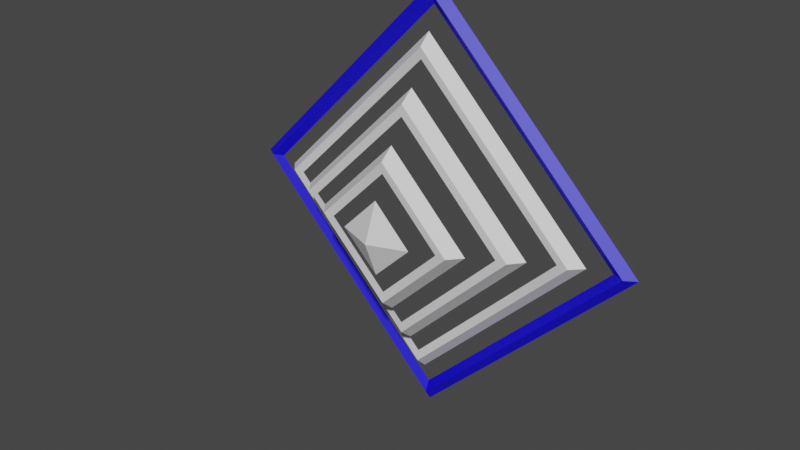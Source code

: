 # Source: Spot_Wall_Custom.blend  (saved by Blender 3.3.6; exported with 4.5.12 LTS)
import bpy
from mathutils import Matrix  # noqa: F401  (used for matrix-valued properties, if any)

bpy.ops.wm.read_factory_settings(use_empty=True)
scene = bpy.context.scene
scene.name = 'Scene'

# ---- collections
col_collection = bpy.data.collections.new('Collection'); scene.collection.children.link(col_collection)

# ---- materials (node trees are filled in below, after node groups)
mat_m1 = bpy.data.materials.new('M1')
mat_m1.use_transparent_shadow = False
mat_m2 = bpy.data.materials.new('M2')
mat_m2.use_transparent_shadow = False

# ---- node groups
ng_auto_smooth = bpy.data.node_groups.new('Auto Smooth', 'GeometryNodeTree')
_s = ng_auto_smooth.interface.new_socket(name='Geometry', in_out='OUTPUT', socket_type='NodeSocketGeometry')
_s = ng_auto_smooth.interface.new_socket(name='Geometry', in_out='INPUT', socket_type='NodeSocketGeometry')
_s = ng_auto_smooth.interface.new_socket(name='Angle', in_out='INPUT', socket_type='NodeSocketFloat')
_s.subtype = 'ANGLE'
_s.min_value = 0.0
_s.max_value = 3.142
ng_auto_smooth.is_modifier = True
_N = ng_auto_smooth.nodes; _L = ng_auto_smooth.links
n0 = _N.new('NodeGroupOutput'); n0.name = 'Group Output'; n0.location = (480, -100)
n1 = _N.new('NodeGroupInput'); n1.name = 'Group Input'; n1.location = (-420, -300)
n2 = _N.new('NodeGroupInput'); n2.name = 'Group Input.001'; n2.location = (-60, -100)
n3 = _N.new('GeometryNodeSetShadeSmooth'); n3.name = 'Set Shade Smooth'; n3.location = (120, -100)
n3.domain = 'EDGE'
n4 = _N.new('GeometryNodeSetShadeSmooth'); n4.name = 'Set Shade Smooth.001'; n4.location = (300, -100)
n5 = _N.new('GeometryNodeInputMeshEdgeAngle'); n5.name = 'Edge Angle'; n5.location = (-420, -220)
n6 = _N.new('GeometryNodeInputEdgeSmooth'); n6.name = 'Is Edge Smooth'; n6.location = (-60, -160)
n7 = _N.new('GeometryNodeInputShadeSmooth'); n7.name = 'Is Face Smooth'; n7.location = (-240, -340)
n8 = _N.new('FunctionNodeBooleanMath'); n8.name = 'Boolean Math'; n8.location = (-60, -220)
n9 = _N.new('FunctionNodeCompare'); n9.name = 'Compare'; n9.location = (-240, -180)
n9.operation = 'LESS_EQUAL'
_L.new(n5.outputs[0], n9.inputs[0])
_L.new(n4.outputs[0], n0.inputs[0])
_L.new(n1.outputs[1], n9.inputs[1])
_L.new(n9.outputs[0], n8.inputs[0])
_L.new(n7.outputs[0], n8.inputs[1])
_L.new(n2.outputs[0], n3.inputs[0])
_L.new(n6.outputs[0], n3.inputs[1])
_L.new(n3.outputs[0], n4.inputs[0])
_L.new(n8.outputs[0], n3.inputs[2])
n0.is_active_output = True

# ---- material node trees
mat_m1.use_nodes = True; mat_m1.node_tree.nodes.clear()
_N = mat_m1.node_tree.nodes; _L = mat_m1.node_tree.links
n0 = _N.new('ShaderNodeBsdfPrincipled'); n0.name = 'Principled BSDF'; n0.location = (10, 300)
n0.distribution = 'GGX'
n0.subsurface_method = 'RANDOM_WALK_SKIN'
n0.inputs[3].default_value = 1.45
n0.inputs[27].default_value = (0.0, 0.0, 0.0, 1.0)
n0.inputs[28].default_value = 1.0
n1 = _N.new('ShaderNodeOutputMaterial'); n1.name = 'Material Output'; n1.location = (300, 300)
_L.new(n0.outputs[0], n1.inputs[0])
n1.is_active_output = True
mat_m2.use_nodes = True; mat_m2.node_tree.nodes.clear()
_N = mat_m2.node_tree.nodes; _L = mat_m2.node_tree.links
n0 = _N.new('ShaderNodeBsdfPrincipled'); n0.name = 'Principled BSDF'; n0.location = (10, 300)
n0.distribution = 'GGX'
n0.subsurface_method = 'RANDOM_WALK_SKIN'
n0.inputs[0].default_value = (0.005744, 0.0, 0.8, 1.0)
n0.inputs[3].default_value = 1.45
n0.inputs[27].default_value = (0.0, 0.0, 0.0, 1.0)
n0.inputs[28].default_value = 1.0
n1 = _N.new('ShaderNodeOutputMaterial'); n1.name = 'Material Output'; n1.location = (300, 300)
_L.new(n0.outputs[0], n1.inputs[0])
n1.is_active_output = True

# ---- world
world_world = bpy.data.worlds.new('World'); scene.world = world_world
world_world.use_nodes = True; world_world.node_tree.nodes.clear()
_N = world_world.node_tree.nodes; _L = world_world.node_tree.links
n0 = _N.new('ShaderNodeOutputWorld'); n0.name = 'World Output'; n0.location = (300, 300)
n1 = _N.new('ShaderNodeBackground'); n1.name = 'Background'; n1.location = (10, 300)
n1.inputs[0].default_value = (0.05088, 0.05088, 0.05088, 1.0)
_L.new(n1.outputs[0], n0.inputs[0])
n0.is_active_output = True
world_world.color = (0.05088, 0.05088, 0.05088)
world_world.use_sun_shadow = False
world_world.sun_shadow_jitter_overblur = 0.0

# ---- meshes
me_plane = bpy.data.meshes.new('Plane')
me_plane.from_pydata([(-0.173, 0.0, 2.38), (-7.292e-09, 0.0, 2.207), (7.292e-09, 0.0, 2.554), (0.173, 0.0, 2.38), (7.292e-09, -0.0652, 2.41), (-0.02981, -0.0652, 2.38), (-8.046e-09, -0.0652, 2.351), (0.02981, -0.0652, 2.38), (8.046e-09, -0.001729, 2.536), (-0.1551, -0.001729, 2.38), (-8.046e-09, -0.001729, 2.225), (0.1551, -0.001729, 2.38), (7.292e-09, -0.007225, 2.518), (-0.1372, -0.007225, 2.38), (-8.046e-09, -0.007225, 2.243), (0.1372, -0.007225, 2.38), (8.046e-09, -0.01554, 2.5), (-0.1193, -0.01554, 2.38), (-7.292e-09, -0.01554, 2.261), (0.1193, -0.01554, 2.38), (8.046e-09, -0.0257, 2.482), (-0.1014, -0.0257, 2.38), (-7.292e-09, -0.0257, 2.279), (0.1014, -0.0257, 2.38), (8.046e-09, -0.03672, 2.464), (-0.08351, -0.03672, 2.38), (-6.537e-09, -0.03672, 2.297), (0.08351, -0.03672, 2.38), (7.292e-09, -0.04763, 2.446), (-0.06561, -0.04763, 2.38), (-6.537e-09, -0.04763, 2.315), (0.06561, -0.04763, 2.38), (7.292e-09, -0.05745, 2.428), (-0.04771, -0.05745, 2.38), (-6.537e-09, -0.05745, 2.333), (0.04771, -0.05745, 2.38), (-0.1641, -0.005695, 2.38), (7.669e-09, -0.005695, 2.545), (-7.669e-09, -0.005695, 2.216), (0.1641, -0.005695, 2.38), (-0.1283, -0.01649, 2.38), (7.669e-09, -0.01649, 2.509), (-7.669e-09, -0.01649, 2.252), (0.1283, -0.01649, 2.38), (-0.09246, -0.0366, 2.38), (8.046e-09, -0.0366, 2.473), (-6.914e-09, -0.0366, 2.288), (0.09246, -0.0366, 2.38), (-0.05666, -0.05822, 2.38), (7.292e-09, -0.05822, 2.437), (-6.537e-09, -0.05822, 2.324), (0.05666, -0.05822, 2.38), (0.0, -0.07644, 2.38)], [], [(6, 7, 52), (36, 37, 2, 0), (38, 36, 0, 1), (39, 38, 1, 3), (37, 39, 3, 2), (33, 32, 49, 48), (34, 33, 48, 50), (35, 34, 50, 51), (32, 35, 51, 49), (40, 41, 12, 13), (42, 40, 13, 14), (43, 42, 14, 15), (41, 43, 15, 12), (25, 24, 45, 44), (26, 25, 44, 46), (27, 26, 46, 47), (24, 27, 47, 45), (44, 45, 20, 21), (46, 44, 21, 22), (47, 46, 22, 23), (45, 47, 23, 20), (17, 16, 41, 40), (18, 17, 40, 42), (19, 18, 42, 43), (16, 19, 43, 41), (48, 49, 28, 29), (50, 48, 29, 30), (51, 50, 30, 31), (49, 51, 31, 28), (9, 8, 37, 36), (10, 9, 36, 38), (11, 10, 38, 39), (8, 11, 39, 37), (4, 5, 52), (5, 6, 52), (7, 4, 52)])
me_plane.polygons.foreach_set('use_smooth', [True] * 36)
me_plane.polygons.foreach_set('material_index', [0, 1, 1, 1, 1, 0, 0, 0, 0, 0, 0, 0, 0, 0, 0, 0, 0, 0, 0, 0, 0, 0, 0, 0, 0, 0, 0, 0, 0, 1, 1, 1, 1, 0, 0, 0])
_uv = me_plane.uv_layers.new(name='UVMap')
_uv.uv.foreach_set('vector', [0.5861, 0.4139, 0.5861, 0.5861, 0.5, 0.5, 0.02587, 0.02587, 0.02587, 0.9741, 0.0, 1.0, 0.0, 0.0, 0.9741, 0.02587, 0.02587, 0.02587, 0.0, 0.0, 1.0, 0.0, 0.9741, 0.9741, 0.9741, 0.02587, 1.0, 0.0, 1.0, 1.0, 0.02587, 0.9741, 0.9741, 0.9741, 1.0, 1.0, 0.0, 1.0, 0.3621, 0.3621, 0.3621, 0.6379, 0.3363, 0.6637, 0.3363, 0.3363, 0.6379, 0.3621, 0.3621, 0.3621, 0.3363, 0.3363, 0.6637, 0.3363, 0.6379, 0.6379, 0.6379, 0.3621, 0.6637, 0.3363, 0.6637, 0.6637, 0.3621, 0.6379, 0.6379, 0.6379, 0.6637, 0.6637, 0.3363, 0.6637, 0.1293, 0.1293, 0.1293, 0.8707, 0.1035, 0.8965, 0.1035, 0.1035, 0.8707, 0.1293, 0.1293, 0.1293, 0.1035, 0.1035, 0.8965, 0.1035, 0.8707, 0.8707, 0.8707, 0.1293, 0.8965, 0.1035, 0.8965, 0.8965, 0.1293, 0.8707, 0.8707, 0.8707, 0.8965, 0.8965, 0.1035, 0.8965, 0.2587, 0.2587, 0.2587, 0.7413, 0.2328, 0.7672, 0.2328, 0.2328, 0.7413, 0.2587, 0.2587, 0.2587, 0.2328, 0.2328, 0.7672, 0.2328, 0.7413, 0.7413, 0.7413, 0.2587, 0.7672, 0.2328, 0.7672, 0.7672, 0.2587, 0.7413, 0.7413, 0.7413, 0.7672, 0.7672, 0.2328, 0.7672, 0.2328, 0.2328, 0.2328, 0.7672, 0.2069, 0.7931, 0.2069, 0.2069, 0.7672, 0.2328, 0.2328, 0.2328, 0.2069, 0.2069, 0.7931, 0.2069, 0.7672, 0.7672, 0.7672, 0.2328, 0.7931, 0.2069, 0.7931, 0.7931, 0.2328, 0.7672, 0.7672, 0.7672, 0.7931, 0.7931, 0.2069, 0.7931, 0.1552, 0.1552, 0.1552, 0.8448, 0.1293, 0.8707, 0.1293, 0.1293, 0.8448, 0.1552, 0.1552, 0.1552, 0.1293, 0.1293, 0.8707, 0.1293, 0.8448, 0.8448, 0.8448, 0.1552, 0.8707, 0.1293, 0.8707, 0.8707, 0.1552, 0.8448, 0.8448, 0.8448, 0.8707, 0.8707, 0.1293, 0.8707, 0.3363, 0.3363, 0.3363, 0.6637, 0.3104, 0.6896, 0.3104, 0.3104, 0.6637, 0.3363, 0.3363, 0.3363, 0.3104, 0.3104, 0.6896, 0.3104, 0.6637, 0.6637, 0.6637, 0.3363, 0.6896, 0.3104, 0.6896, 0.6896, 0.3363, 0.6637, 0.6637, 0.6637, 0.6896, 0.6896, 0.3104, 0.6896, 0.05173, 0.05173, 0.05173, 0.9483, 0.02587, 0.9741, 0.02587, 0.02587, 0.9483, 0.05173, 0.05173, 0.05173, 0.02587, 0.02587, 0.9741, 0.02587, 0.9483, 0.9483, 0.9483, 0.05173, 0.9741, 0.02587, 0.9741, 0.9741, 0.05173, 0.9483, 0.9483, 0.9483, 0.9741, 0.9741, 0.02587, 0.9741, 0.4139, 0.5861, 0.4139, 0.4139, 0.5, 0.5, 0.4139, 0.4139, 0.5861, 0.4139, 0.5, 0.5, 0.5861, 0.5861, 0.4139, 0.5861, 0.5, 0.5])
me_plane.materials.append(mat_m1)
me_plane.materials.append(mat_m2)
me_plane.update()

# ---- objects
ob_spot_wall_custom = bpy.data.objects.new('Spot_Wall_Custom', me_plane)

# ---- transforms, parenting, visibility, modifiers, constraints
ob_spot_wall_custom.location = (0.0, 0.0, 0.0)
_m = ob_spot_wall_custom.modifiers.new('Auto Smooth', 'NODES')
_m.node_group = ng_auto_smooth
_gi = [s.identifier for s in ng_auto_smooth.interface.items_tree if s.item_type == 'SOCKET' and s.in_out == 'INPUT']
_m[_gi[1]] = 0.5236  # Angle

# ---- collection membership
col_collection.objects.link(ob_spot_wall_custom)

# ---- scene / render settings (as saved in the file)
scene.frame_start = 1; scene.frame_end = 250; scene.frame_set(1)
scene.render.engine = 'BLENDER_EEVEE_NEXT'
scene.cycles.sampling_pattern = 'TABULATED_SOBOL'
scene.cycles.use_light_tree = False
scene.view_settings.view_transform = 'Filmic'
bpy.context.view_layer.update()

# ---- added for rendering (the .blend has no active camera and no usable light): camera, sun
cam_auto = bpy.data.cameras.new('AutoCamera')
cam_auto.lens = 50.0
cam_auto.sensor_width = 36.0
cam_auto.clip_end = 1000.0
ob_auto_camera = bpy.data.objects.new('AutoCamera', cam_auto)
scene.collection.objects.link(ob_auto_camera)
ob_auto_camera.location = (0.458237, -0.588105, 2.74709)
ob_auto_camera.rotation_euler = (1.09748, -7.21219e-08, 0.694738)
scene.camera = ob_auto_camera
light_auto_sun = bpy.data.lights.new('AutoSun', 'SUN')
light_auto_sun.energy = 3.0
light_auto_sun.angle = 0.0523599
ob_auto_sun = bpy.data.objects.new('AutoSun', light_auto_sun)
scene.collection.objects.link(ob_auto_sun)
ob_auto_sun.rotation_euler = (0.872665, 0.174533, 0.523599)
bpy.context.view_layer.update()
